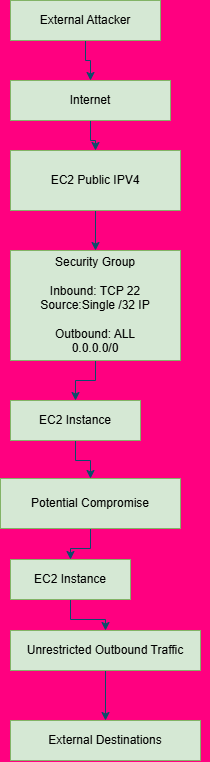

The diagram above was exported from draw.io. Its source (the exported page's mxGraphModel, read from the mxfile embedded in the PNG):
<mxGraphModel dx="774" dy="459" grid="1" gridSize="10" guides="1" tooltips="1" connect="1" arrows="1" fold="1" page="1" pageScale="1" pageWidth="827" pageHeight="1169" background="light-dark(#FF0080,#121212)" math="0" shadow="0">
  <root>
    <mxCell id="0" />
    <mxCell id="1" parent="0" />
    <mxCell id="Fe5Ceayhb05vz7h3TQzk-22" edge="1" parent="1" source="Fe5Ceayhb05vz7h3TQzk-2" style="edgeStyle=orthogonalEdgeStyle;rounded=0;orthogonalLoop=1;jettySize=auto;html=1;strokeColor=#0B4D6A;" target="Fe5Ceayhb05vz7h3TQzk-9" value="">
      <mxGeometry relative="1" as="geometry" />
    </mxCell>
    <mxCell id="Fe5Ceayhb05vz7h3TQzk-2" parent="1" style="rounded=0;whiteSpace=wrap;html=1;fillColor=#d5e8d4;strokeColor=#82b366;" value="External Attacker" vertex="1">
      <mxGeometry height="40" width="150" x="280" y="80" as="geometry" />
    </mxCell>
    <mxCell id="Fe5Ceayhb05vz7h3TQzk-25" edge="1" parent="1" source="Fe5Ceayhb05vz7h3TQzk-6" style="edgeStyle=orthogonalEdgeStyle;rounded=0;orthogonalLoop=1;jettySize=auto;html=1;strokeColor=#0B4D6A;" target="Fe5Ceayhb05vz7h3TQzk-14" value="">
      <mxGeometry relative="1" as="geometry" />
    </mxCell>
    <mxCell id="Fe5Ceayhb05vz7h3TQzk-6" parent="1" style="whiteSpace=wrap;html=1;fillColor=#d5e8d4;strokeColor=#82b366;" value="EC2 Instance" vertex="1">
      <mxGeometry height="40" width="130" x="280" y="480" as="geometry" />
    </mxCell>
    <mxCell id="Fe5Ceayhb05vz7h3TQzk-24" edge="1" parent="1" source="Fe5Ceayhb05vz7h3TQzk-7" style="edgeStyle=orthogonalEdgeStyle;rounded=0;orthogonalLoop=1;jettySize=auto;html=1;strokeColor=#0B4D6A;" target="Fe5Ceayhb05vz7h3TQzk-6" value="">
      <mxGeometry relative="1" as="geometry" />
    </mxCell>
    <mxCell id="Fe5Ceayhb05vz7h3TQzk-7" parent="1" style="whiteSpace=wrap;html=1;fillColor=#d5e8d4;strokeColor=#82b366;" value="&lt;div&gt;&lt;br&gt;&lt;/div&gt;&lt;div&gt;&lt;br&gt;&lt;/div&gt;&lt;div&gt;&lt;br&gt;&lt;/div&gt;&lt;div&gt;&lt;br&gt;&lt;/div&gt;Security Group&lt;div&gt;&lt;br&gt;&lt;/div&gt;&lt;div&gt;Inbound: TCP 22&lt;/div&gt;&lt;div&gt;Source:Single /32 IP&lt;/div&gt;&lt;div&gt;&lt;div&gt;&lt;br&gt;&lt;/div&gt;&lt;div&gt;Outbound: ALL&lt;/div&gt;&lt;div&gt;0.0.0.0/0&lt;/div&gt;&lt;div&gt;&lt;br&gt;&lt;/div&gt;&lt;div&gt;&lt;br&gt;&lt;/div&gt;&lt;div&gt;&lt;br&gt;&lt;/div&gt;&lt;div&gt;&lt;br&gt;&lt;/div&gt;&lt;/div&gt;" vertex="1">
      <mxGeometry height="110" width="170" x="280" y="330" as="geometry" />
    </mxCell>
    <mxCell id="Fe5Ceayhb05vz7h3TQzk-23" edge="1" parent="1" source="Fe5Ceayhb05vz7h3TQzk-8" style="edgeStyle=orthogonalEdgeStyle;rounded=0;orthogonalLoop=1;jettySize=auto;html=1;strokeColor=#0B4D6A;" target="Fe5Ceayhb05vz7h3TQzk-7" value="">
      <mxGeometry relative="1" as="geometry" />
    </mxCell>
    <mxCell id="Fe5Ceayhb05vz7h3TQzk-8" parent="1" style="whiteSpace=wrap;html=1;fillColor=#d5e8d4;strokeColor=#82b366;" value="EC2 Public IPV4" vertex="1">
      <mxGeometry height="60" width="170" x="280" y="230" as="geometry" />
    </mxCell>
    <mxCell id="Fe5Ceayhb05vz7h3TQzk-32" edge="1" parent="1" source="Fe5Ceayhb05vz7h3TQzk-9" style="edgeStyle=orthogonalEdgeStyle;rounded=0;orthogonalLoop=1;jettySize=auto;html=1;strokeColor=#0B4D6A;" target="Fe5Ceayhb05vz7h3TQzk-8" value="">
      <mxGeometry relative="1" as="geometry" />
    </mxCell>
    <mxCell id="Fe5Ceayhb05vz7h3TQzk-9" parent="1" style="whiteSpace=wrap;html=1;fillColor=#d5e8d4;strokeColor=#82b366;" value="Internet" vertex="1">
      <mxGeometry height="40" width="160" x="280" y="160" as="geometry" />
    </mxCell>
    <mxCell id="Fe5Ceayhb05vz7h3TQzk-41" edge="1" parent="1" source="Fe5Ceayhb05vz7h3TQzk-14" style="edgeStyle=orthogonalEdgeStyle;rounded=0;orthogonalLoop=1;jettySize=auto;html=1;strokeColor=#0B4D6A;" target="Fe5Ceayhb05vz7h3TQzk-36" value="">
      <mxGeometry relative="1" as="geometry" />
    </mxCell>
    <mxCell id="Fe5Ceayhb05vz7h3TQzk-14" parent="1" style="rounded=0;whiteSpace=wrap;html=1;fillColor=#d5e8d4;strokeColor=#82b366;" value="Potential Compromise" vertex="1">
      <mxGeometry height="50" width="180" x="270" y="558" as="geometry" />
    </mxCell>
    <mxCell id="Fe5Ceayhb05vz7h3TQzk-33" edge="1" parent="1" source="Fe5Ceayhb05vz7h3TQzk-15" style="edgeStyle=orthogonalEdgeStyle;rounded=0;orthogonalLoop=1;jettySize=auto;html=1;strokeColor=#0B4D6A;" target="Fe5Ceayhb05vz7h3TQzk-16" value="">
      <mxGeometry relative="1" as="geometry" />
    </mxCell>
    <mxCell id="Fe5Ceayhb05vz7h3TQzk-15" parent="1" style="rounded=0;whiteSpace=wrap;html=1;fillColor=#d5e8d4;strokeColor=#82b366;" value="Unrestricted Outbound Traffic" vertex="1">
      <mxGeometry height="40" width="190" x="280" y="710" as="geometry" />
    </mxCell>
    <mxCell id="Fe5Ceayhb05vz7h3TQzk-17" edge="1" parent="1" source="Fe5Ceayhb05vz7h3TQzk-16" style="edgeStyle=orthogonalEdgeStyle;rounded=0;orthogonalLoop=1;jettySize=auto;html=1;exitX=1;exitY=0.5;exitDx=0;exitDy=0;strokeColor=#0B4D6A;">
      <mxGeometry relative="1" as="geometry">
        <mxPoint x="470" y="820" as="targetPoint" />
      </mxGeometry>
    </mxCell>
    <mxCell id="Fe5Ceayhb05vz7h3TQzk-16" parent="1" style="rounded=0;whiteSpace=wrap;html=1;fillColor=#d5e8d4;strokeColor=#82b366;" value="External Destinations" vertex="1">
      <mxGeometry height="40" width="190" x="280" y="800" as="geometry" />
    </mxCell>
    <mxCell id="Fe5Ceayhb05vz7h3TQzk-21" parent="1" style="text;html=1;whiteSpace=wrap;strokeColor=none;fillColor=none;align=center;verticalAlign=middle;rounded=0;" value="EC2 Instance" vertex="1">
      <mxGeometry height="30" width="90" x="280" y="650" as="geometry" />
    </mxCell>
    <mxCell id="Fe5Ceayhb05vz7h3TQzk-40" edge="1" parent="1" source="Fe5Ceayhb05vz7h3TQzk-36" style="edgeStyle=orthogonalEdgeStyle;rounded=0;orthogonalLoop=1;jettySize=auto;html=1;strokeColor=#0B4D6A;" target="Fe5Ceayhb05vz7h3TQzk-15" value="">
      <mxGeometry relative="1" as="geometry" />
    </mxCell>
    <mxCell id="Fe5Ceayhb05vz7h3TQzk-36" parent="1" style="rounded=0;whiteSpace=wrap;html=1;fillColor=#d5e8d4;strokeColor=#82b366;" value="EC2 Instance" vertex="1">
      <mxGeometry height="40" width="120" x="280" y="639" as="geometry" />
    </mxCell>
  </root>
</mxGraphModel>